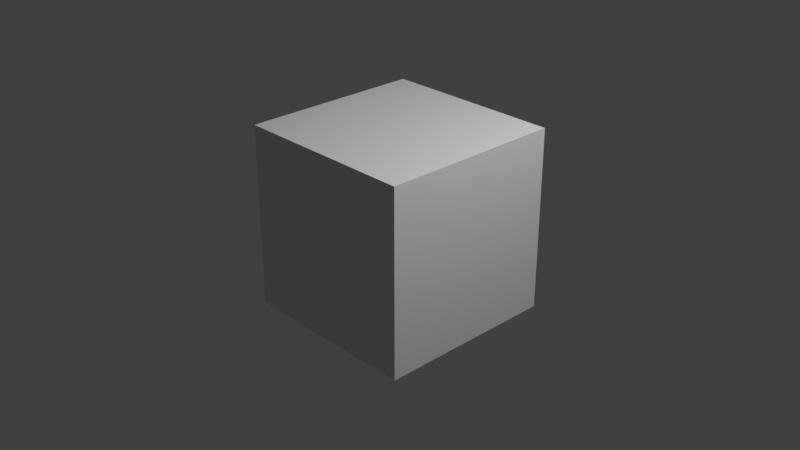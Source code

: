 # Source: renderVideo.blend  (saved by Blender 4.4.32; exported with 4.5.12 LTS)
import bpy
from mathutils import Matrix  # noqa: F401  (used for matrix-valued properties, if any)

bpy.ops.wm.read_factory_settings(use_empty=True)
scene = bpy.context.scene
scene.name = 'Scene'

# ---- collections
col_collection = bpy.data.collections.new('Collection'); scene.collection.children.link(col_collection)

# ---- materials (node trees are filled in below, after node groups)
mat_material = bpy.data.materials.new('Material')
mat_material.alpha_threshold = 0.0
mat_material.roughness = 0.5
mat_material.line_color = (0.0, 0.0, 0.0, 1.0)

# ---- material node trees
mat_material.use_nodes = True; mat_material.node_tree.nodes.clear()
_N = mat_material.node_tree.nodes; _L = mat_material.node_tree.links
n0 = _N.new('ShaderNodeOutputMaterial'); n0.name = 'Material Output'; n0.location = (300, 300)
n1 = _N.new('ShaderNodeBsdfPrincipled'); n1.name = 'Principled BSDF'; n1.location = (10, 300)
n1.inputs[3].default_value = 1.45
_L.new(n1.outputs[0], n0.inputs[0])
n0.is_active_output = True

# ---- world
world_world = bpy.data.worlds.new('World'); scene.world = world_world
world_world.use_nodes = True; world_world.node_tree.nodes.clear()
_N = world_world.node_tree.nodes; _L = world_world.node_tree.links
n0 = _N.new('ShaderNodeOutputWorld'); n0.name = 'World Output'; n0.location = (300, 300)
n1 = _N.new('ShaderNodeBackground'); n1.name = 'Background'; n1.location = (10, 300)
n1.inputs[0].default_value = (0.05088, 0.05088, 0.05088, 1.0)
_L.new(n1.outputs[0], n0.inputs[0])
n0.is_active_output = True
world_world.color = (0.05088, 0.05088, 0.05088)
world_world.sun_shadow_jitter_overblur = 0.0

# ---- cameras
cam_camera = bpy.data.cameras.new('Camera')
cam_camera.clip_end = 100.0
cam_camera.ortho_scale = 7.314

# ---- lights
light_light = bpy.data.lights.new('Light', 'POINT')
light_light.energy = 1000.0
light_light.shadow_soft_size = 0.1

# ---- meshes
me_cube = bpy.data.meshes.new('Cube')
me_cube.from_pydata([(1.0, 1.0, 1.0), (1.0, 1.0, -1.0), (1.0, -1.0, 1.0), (1.0, -1.0, -1.0), (-1.0, 1.0, 1.0), (-1.0, 1.0, -1.0), (-1.0, -1.0, 1.0), (-1.0, -1.0, -1.0)], [], [(0, 4, 6, 2), (3, 2, 6, 7), (7, 6, 4, 5), (5, 1, 3, 7), (1, 0, 2, 3), (5, 4, 0, 1)])
_uv = me_cube.uv_layers.new(name='UVMap')
_uv.uv.foreach_set('vector', [0.625, 0.5, 0.875, 0.5, 0.875, 0.75, 0.625, 0.75, 0.375, 0.75, 0.625, 0.75, 0.625, 1.0, 0.375, 1.0, 0.375, 0.0, 0.625, 0.0, 0.625, 0.25, 0.375, 0.25, 0.125, 0.5, 0.375, 0.5, 0.375, 0.75, 0.125, 0.75, 0.375, 0.5, 0.625, 0.5, 0.625, 0.75, 0.375, 0.75, 0.375, 0.25, 0.625, 0.25, 0.625, 0.5, 0.375, 0.5])
me_cube.materials.append(mat_material)
me_cube.use_mirror_vertex_groups = False
me_cube.update()

# ---- objects
ob_cube = bpy.data.objects.new('Cube', me_cube)
ob_light = bpy.data.objects.new('Light', light_light)
ob_camera = bpy.data.objects.new('Camera', cam_camera)

# ---- transforms, parenting, visibility, modifiers, constraints
ob_cube.location = (0.0, 0.0, 0.0)
ob_cube.lock_rotations_4d = False
ob_cube.empty_display_type = 'ARROWS'
ob_cube.lineart.crease_threshold = 0.0
ob_light.location = (4.076, 1.005, 5.904)
ob_light.rotation_euler = (0.6503, 0.05522, 1.866)
ob_light.lock_rotations_4d = False
ob_light.empty_display_type = 'ARROWS'
ob_light.color = (0.0, 0.0, 0.0, 0.0)
ob_light.lineart.crease_threshold = 0.0
ob_camera.location = (7.359, -6.926, 4.958)
ob_camera.rotation_euler = (1.109, 0.0, 0.8149)
ob_camera.lock_rotations_4d = False
ob_camera.empty_display_type = 'ARROWS'
ob_camera.color = (0.0, 0.0, 0.0, 0.0)
ob_camera.display_type = 'WIRE'
ob_camera.lineart.crease_threshold = 0.0

# ---- collection membership
col_collection.objects.link(ob_cube)
col_collection.objects.link(ob_light)
col_collection.objects.link(ob_camera)

# ---- scene / render settings (as saved in the file)
scene.camera = ob_camera
scene.frame_start = 1; scene.frame_end = 1500; scene.frame_set(5)
scene.render.engine = 'BLENDER_EEVEE_NEXT'
scene.render.image_settings.file_format = 'FFMPEG'
scene.render.image_settings.color_mode = 'RGB'
scene.view_settings.view_transform = 'Standard'
bpy.context.view_layer.update()
